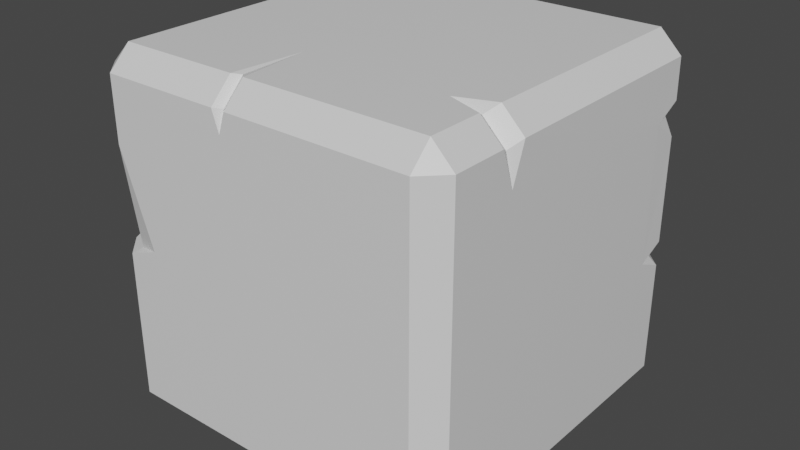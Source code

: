# Source: Blocks.blend  (saved by Blender 2.80.75; exported with 4.5.12 LTS)
import bpy
from mathutils import Matrix  # noqa: F401  (used for matrix-valued properties, if any)

bpy.ops.wm.read_factory_settings(use_empty=True)
scene = bpy.context.scene
scene.name = 'Scene'

# ---- collections
col_collection = bpy.data.collections.new('Collection'); scene.collection.children.link(col_collection)

# ---- materials (node trees are filled in below, after node groups)
mat_material = bpy.data.materials.new('Material')
mat_material.alpha_threshold = 0.0
mat_material.use_transparent_shadow = False
mat_material.line_color = (0.0, 0.0, 0.0, 1.0)

# ---- material node trees
mat_material.use_nodes = True; mat_material.node_tree.nodes.clear()
_N = mat_material.node_tree.nodes; _L = mat_material.node_tree.links
n0 = _N.new('ShaderNodeOutputMaterial'); n0.name = 'Material Output'; n0.location = (300, 300)
n1 = _N.new('ShaderNodeBsdfPrincipled'); n1.name = 'Principled BSDF'; n1.location = (10, 300)
n1.distribution = 'GGX'
n1.subsurface_method = 'BURLEY'
n1.inputs[2].default_value = 0.4
n1.inputs[3].default_value = 1.45
n1.inputs[27].default_value = (0.0, 0.0, 0.0, 1.0)
n1.inputs[28].default_value = 1.0
_L.new(n1.outputs[0], n0.inputs[0])
n0.is_active_output = True

# ---- world
world_world = bpy.data.worlds.new('World'); scene.world = world_world
world_world.use_nodes = True; world_world.node_tree.nodes.clear()
_N = world_world.node_tree.nodes; _L = world_world.node_tree.links
n0 = _N.new('ShaderNodeOutputWorld'); n0.name = 'World Output'; n0.location = (300, 300)
n1 = _N.new('ShaderNodeBackground'); n1.name = 'Background'; n1.location = (10, 300)
n1.inputs[0].default_value = (0.05088, 0.05088, 0.05088, 1.0)
_L.new(n1.outputs[0], n0.inputs[0])
n0.is_active_output = True
world_world.color = (0.05088, 0.05088, 0.05088)
world_world.use_sun_shadow = False
world_world.sun_shadow_jitter_overblur = 0.0

# ---- meshes
me_giantrock_1x1 = bpy.data.meshes.new('GiantRock_1x1')
me_giantrock_1x1.from_pydata([(0.94, 1.0, 0.94), (1.0, 0.94, 0.94), (0.94, 0.94, 1.0), (0.94, 0.94, 0.0), (1.0, 0.94, 0.06), (0.94, 1.0, 0.06), (1.0, 0.06, 0.94), (0.94, 0.0, 0.94), (0.94, 0.06, 1.0), (1.0, 0.06, 0.06), (0.94, 0.06, 0.0), (0.94, 0.0, 0.06), (0.06, 1.0, 0.94), (0.06, 0.94, 1.0), (0.0, 0.94, 0.94), (0.0, 0.94, 0.06), (0.06, 0.94, 0.0), (0.06, 1.0, 0.06), (0.0, 0.06, 0.94), (0.06, 0.06, 1.0), (0.06, 0.0, 0.94), (0.06, 0.06, 0.0), (0.0, 0.06, 0.06), (0.06, 0.0, 0.06), (1.0, 0.2856, 0.94), (0.98, 0.2488, 0.92), (1.0, 0.212, 0.94), (0.94, 0.212, 1.0), (0.92, 0.2488, 0.98), (0.94, 0.2856, 1.0), (0.84, 0.2488, 1.0), (1.0, 0.2488, 0.84), (0.4388, 0.001291, 0.94), (0.4175, 0.02129, 0.9354), (0.4002, 0.001291, 0.94), (0.4002, 0.06129, 1.0), (0.4175, 0.08129, 0.9954), (0.4388, 0.06129, 1.0), (0.4195, 0.2631, 1.0), (0.4195, 0.001291, 0.883), (0.0002109, 0.7843, 0.05989), (0.02021, 0.6149, 0.07989), (0.0002109, 0.4158, 0.05989), (0.06021, 0.4158, -0.0001085), (0.08021, 0.6149, 0.01989), (0.06021, 0.7843, -0.0001085), (0.1602, 0.6149, -0.0001085), (0.0002109, 0.6149, 0.1599), (0.4703, 1.0, 0.05989), (0.4155, 0.98, 0.08548), (0.3701, 1.0, 0.05989), (0.3701, 0.94, -0.0001085), (0.4155, 0.92, 0.02548), (0.4703, 0.94, -0.0001085), (0.4074, 0.7997, -0.0001085), (0.435, 1.0, 0.3138), (0.92, 0.98, 0.8047), (0.94, 1.0, 0.7349), (0.94, 1.0, 0.4434), (0.92, 0.98, 0.4087), (0.94, 1.0, 0.374), (1.0, 0.94, 0.374), (0.98, 0.92, 0.4087), (1.0, 0.94, 0.4434), (1.0, 0.94, 0.7349), (0.98, 0.92, 0.8047), (0.85, 1.0, 0.4086), (0.8672, 1.0, 0.7906), (1.001, 0.9405, 0.8287), (0.9407, 1.0, 0.8287), (1.0, 0.859, 0.4101), (1.001, 0.8594, 0.789), (0.05978, 0.000362, 0.7649), (0.07978, 0.02036, 0.4906), (0.05978, 0.000362, 0.4742), (-0.0002241, 0.06036, 0.4742), (0.01978, 0.08036, 0.4906), (-0.0002241, 0.06036, 0.7649), (0.1498, 0.000362, 0.5085), (-0.0002241, 0.1414, 0.5099)], [], [(37, 30, 38), (19, 20, 34, 35), (24, 29, 28, 25), (1, 2, 29, 24), (10, 21, 43, 46), (0, 2, 1), (3, 5, 4), (6, 8, 7), (9, 11, 10), (12, 14, 13), (15, 17, 16), (18, 20, 19), (21, 23, 22), (46, 45, 51), (54, 46, 51), (60, 61, 4, 5), (6, 7, 11, 9), (14, 12, 17, 15), (30, 37, 27), (26, 27, 8, 6), (23, 21, 10, 11), (18, 19, 13, 14), (9, 10, 3, 4), (2, 0, 12, 13), (46, 54, 53, 3), (25, 28, 27, 26), (25, 31, 24), (26, 31, 25), (28, 30, 27), (29, 30, 28), (9, 31, 26, 6), (56, 65, 64, 57), (4, 31, 9), (29, 2, 13, 30), (27, 37, 8), (8, 37, 32, 7), (32, 37, 36, 33), (33, 36, 35, 34), (33, 39, 32), (34, 39, 33), (36, 38, 35), (37, 38, 36), (30, 13, 38), (35, 38, 19), (19, 38, 13), (34, 20, 39), (32, 39, 7), (7, 39, 11), (11, 39, 23), (40, 45, 44, 41), (41, 44, 43, 42), (41, 47, 40), (42, 47, 41), (44, 46, 43), (45, 46, 44), (46, 3, 10), (16, 45, 40, 15), (21, 22, 42, 43), (42, 18, 47), (14, 15, 40, 47), (18, 14, 47), (48, 53, 52, 49), (49, 52, 51, 50), (49, 55, 48), (50, 55, 49), (52, 54, 51), (53, 54, 52), (45, 16, 51), (16, 17, 50, 51), (3, 53, 48, 5), (48, 55, 5), (50, 17, 55), (17, 12, 55), (69, 68, 65, 56), (0, 55, 12), (57, 64, 63, 58), (58, 63, 62, 59), (59, 62, 61, 60), (60, 66, 59), (59, 66, 58), (57, 67, 56), (0, 1, 68, 69), (56, 67, 69), (69, 67, 0), (68, 71, 65), (65, 71, 64), (63, 70, 62), (62, 70, 61), (64, 71, 70, 63), (1, 71, 68), (61, 70, 4), (5, 66, 60), (57, 58, 66, 67), (24, 71, 1), (31, 71, 24), (31, 4, 70), (70, 71, 31), (55, 0, 67), (67, 66, 55), (55, 66, 5), (72, 77, 76, 73), (73, 76, 75, 74), (74, 78, 73), (73, 78, 72), (77, 79, 76), (76, 79, 75), (22, 23, 74, 75), (18, 77, 72, 20), (39, 20, 72), (72, 78, 39), (39, 78, 23), (74, 23, 78), (75, 79, 22), (77, 18, 79), (18, 42, 79), (22, 79, 42)])
_uv = me_giantrock_1x1.uv_layers.new(name='UVMap')
_uv.uv.foreach_set('vector', [0.6064, 0.0773, 0.2184, 0.2611, 0.6251, 0.2749, 0.9728, 0.0758, 0.9637, 0.01682, 0.6347, 0.0183, 0.6438, 0.07728, 0.0545, 0.2971, 0.1216, 0.2973, 0.1379, 0.2611, 0.07082, 0.2609, 0.0545, 0.9377, 0.1216, 0.9379, 0.1216, 0.2973, 0.0545, 0.2971, 0.06529, 0.07374, 0.06529, 0.9345, 0.4134, 0.9338, 0.6082, 0.8356, 0.1125, 0.9964, 0.1216, 0.9379, 0.0545, 0.9377, 0.006019, 0.06826, 0.06397, 0.06984, 0.06476, 0.009558, 0.0545, 0.07615, 0.1216, 0.07635, 0.1125, 0.01737, 0.9803, 0.8817, 0.9232, 0.8811, 0.9216, 0.9404, 0.9255, 0.9314, 0.9263, 0.9886, 0.985, 0.9299, 0.9284, 0.9944, 0.9871, 0.9357, 0.9264, 0.9332, 0.005655, 0.5419, 0.004531, 0.6022, 0.06274, 0.6022, 0.9283, 0.9901, 0.987, 0.9313, 0.9265, 0.928, 0.6082, 0.8356, 0.774, 0.9332, 0.9264, 0.6299, 0.7891, 0.5936, 0.6082, 0.8356, 0.9264, 0.6299, 0.3714, 0.06995, 0.3722, 0.009667, 0.06476, 0.009558, 0.06397, 0.06984, 0.09804, 0.878, 0.09518, 0.9385, 0.9557, 0.9385, 0.9585, 0.878, 0.9263, 0.9886, 0.9255, 0.9314, 0.06397, 0.9311, 0.06476, 0.9883, 0.2184, 0.2611, 0.6064, 0.0773, 0.1216, 0.2251, 0.0545, 0.2249, 0.1216, 0.2251, 0.1216, 0.07635, 0.0545, 0.07615, 0.06191, 0.8811, 0.06032, 0.9404, 0.9216, 0.9404, 0.9232, 0.8811, 0.9265, 0.06789, 0.9283, 0.01263, 0.06706, 0.01412, 0.06529, 0.06938, 0.06734, 0.01764, 0.06529, 0.07374, 0.9264, 0.07242, 0.9284, 0.01632, 0.985, 0.06861, 0.9255, 0.07015, 0.9255, 0.9314, 0.985, 0.9299, 0.6082, 0.8356, 0.7891, 0.5936, 0.9264, 0.5318, 0.9264, 0.07242, 0.07082, 0.2609, 0.1379, 0.2611, 0.1216, 0.2251, 0.0545, 0.2249, 0.1163, 0.6938, 0.1955, 0.6932, 0.0977, 0.6572, 0.09781, 0.7293, 0.1955, 0.6932, 0.1163, 0.6938, 0.1379, 0.2611, 0.2184, 0.2611, 0.1216, 0.2251, 0.1216, 0.2973, 0.2184, 0.2611, 0.1379, 0.2611, 0.9585, 0.878, 0.1955, 0.6932, 0.09781, 0.7293, 0.09804, 0.878, 0.7933, 0.08915, 0.7941, 0.02887, 0.7255, 0.009793, 0.7247, 0.07008, 0.9572, 0.0168, 0.1955, 0.6932, 0.9585, 0.878, 0.1216, 0.2973, 0.1216, 0.9379, 0.9728, 0.9374, 0.2184, 0.2611, 0.1216, 0.2251, 0.6064, 0.0773, 0.1216, 0.07635, 0.1216, 0.07635, 0.6064, 0.0773, 0.5973, 0.01832, 0.1125, 0.01737, 0.01493, 0.6022, 0.01493, 0.6851, 0.03156, 0.6971, 0.03156, 0.6141, 0.02399, 0.4887, 0.03782, 0.4068, 0.01836, 0.4141, 0.004531, 0.496, 0.411, 0.02429, 0.4135, 0.07537, 0.4324, 0.01958, 0.004531, 0.496, 0.03782, 0.5419, 0.02399, 0.4887, 0.6263, 0.09685, 0.6251, 0.2749, 0.6438, 0.07728, 0.6064, 0.0773, 0.6251, 0.2749, 0.6263, 0.09685, 0.2184, 0.2611, 0.9728, 0.9374, 0.6251, 0.2749, 0.6438, 0.07728, 0.6251, 0.2749, 0.9728, 0.0758, 0.9728, 0.0758, 0.6251, 0.2749, 0.9728, 0.9374, 0.3946, 0.01958, 0.06169, 0.01957, 0.4135, 0.07537, 0.4324, 0.01958, 0.4135, 0.07537, 0.923, 0.01957, 0.923, 0.01957, 0.4135, 0.07537, 0.9232, 0.8811, 0.9232, 0.8811, 0.4135, 0.07537, 0.06191, 0.8811, 0.2176, 0.9294, 0.2194, 0.9914, 0.3858, 0.9727, 0.3841, 0.9107, 0.3841, 0.9107, 0.3858, 0.9727, 0.5801, 0.9908, 0.5783, 0.9288, 0.3841, 0.9107, 0.3835, 0.8314, 0.2176, 0.9294, 0.5783, 0.9288, 0.3835, 0.8314, 0.3841, 0.9107, 0.6089, 0.9148, 0.6082, 0.8356, 0.4134, 0.9338, 0.774, 0.9332, 0.6082, 0.8356, 0.6089, 0.9148, 0.6082, 0.8356, 0.9264, 0.07242, 0.06529, 0.07374, 0.06706, 0.9916, 0.2194, 0.9914, 0.2176, 0.9294, 0.06529, 0.9295, 0.9283, 0.9901, 0.9265, 0.928, 0.5783, 0.9288, 0.5801, 0.9908, 0.5783, 0.9288, 0.9265, 0.06789, 0.3835, 0.8314, 0.06529, 0.06938, 0.06529, 0.9295, 0.2176, 0.9294, 0.3835, 0.8314, 0.9265, 0.06789, 0.06529, 0.06938, 0.3835, 0.8314, 0.9871, 0.5343, 0.9264, 0.5318, 0.9077, 0.5866, 0.9684, 0.5891, 0.08917, 0.5827, 0.03122, 0.5811, 0.005912, 0.626, 0.06386, 0.6276, 0.08917, 0.5827, 0.3124, 0.5642, 0.06386, 0.5295, 0.06386, 0.6276, 0.3124, 0.5642, 0.08917, 0.5827, 0.9077, 0.5866, 0.7891, 0.5936, 0.9264, 0.6299, 0.9264, 0.5318, 0.7891, 0.5936, 0.9077, 0.5866, 0.774, 0.9332, 0.9264, 0.9332, 0.9264, 0.6299, 0.9264, 0.9332, 0.9871, 0.9357, 0.9871, 0.6324, 0.9264, 0.6299, 0.9264, 0.07242, 0.9264, 0.5318, 0.9871, 0.5343, 0.9871, 0.07492, 0.06386, 0.5295, 0.3124, 0.5642, 0.06397, 0.06984, 0.06386, 0.6276, 0.06397, 0.9311, 0.3124, 0.5642, 0.06397, 0.9311, 0.9255, 0.9314, 0.3124, 0.5642, 0.00666, 0.2643, 0.004531, 0.3472, 0.03284, 0.3491, 0.03497, 0.2662, 0.9255, 0.07015, 0.3124, 0.5642, 0.9255, 0.9314, 0.7247, 0.07008, 0.7255, 0.009793, 0.4401, 0.009691, 0.4393, 0.06997, 0.03782, 0.4068, 0.03782, 0.4898, 0.06529, 0.4917, 0.06529, 0.4087, 0.03156, 0.6022, 0.03156, 0.6848, 0.06274, 0.6882, 0.06274, 0.6057, 0.3714, 0.06995, 0.4053, 0.158, 0.4056, 0.08902, 0.4056, 0.08902, 0.4053, 0.158, 0.4393, 0.06997, 0.7247, 0.07008, 0.7792, 0.1414, 0.7933, 0.08915, 0.9255, 0.07015, 0.9263, 0.009864, 0.8173, 0.009155, 0.8165, 0.06944, 0.03497, 0.2662, 0.05886, 0.2172, 0.00666, 0.2643, 0.8165, 0.06944, 0.7792, 0.1414, 0.9255, 0.07015, 0.004531, 0.3472, 0.05886, 0.4068, 0.03284, 0.3491, 0.228, 0.03696, 0.2445, 0.09563, 0.2973, 0.0168, 0.5823, 0.0168, 0.6151, 0.0961, 0.6153, 0.03696, 0.6153, 0.03696, 0.6151, 0.0961, 0.6502, 0.0168, 0.2973, 0.0168, 0.2445, 0.09563, 0.6151, 0.0961, 0.5823, 0.0168, 0.09674, 0.0168, 0.2445, 0.09563, 0.2056, 0.01632, 0.6502, 0.0168, 0.6151, 0.0961, 0.9572, 0.0168, 0.06397, 0.06984, 0.4053, 0.158, 0.3714, 0.06995, 0.7247, 0.07008, 0.4393, 0.06997, 0.4053, 0.158, 0.7792, 0.1414, 0.0977, 0.6572, 0.2445, 0.09563, 0.09674, 0.0168, 0.1955, 0.6932, 0.2445, 0.09563, 0.0977, 0.6572, 0.1955, 0.6932, 0.9572, 0.0168, 0.6151, 0.0961, 0.6151, 0.0961, 0.2445, 0.09563, 0.1955, 0.6932, 0.3124, 0.5642, 0.9255, 0.07015, 0.7792, 0.1414, 0.7792, 0.1414, 0.4053, 0.158, 0.3124, 0.5642, 0.3124, 0.5642, 0.4053, 0.158, 0.06397, 0.06984, 0.9866, 0.2423, 0.9261, 0.239, 0.9071, 0.5083, 0.9676, 0.5116, 0.03039, 0.1567, 0.033, 0.07417, 0.007135, 0.07548, 0.004531, 0.158, 0.004531, 0.158, 0.06104, 0.2172, 0.03039, 0.1567, 0.08061, 0.4598, 0.1497, 0.4421, 0.0615, 0.191, 0.9261, 0.239, 0.8468, 0.4884, 0.9071, 0.5083, 0.033, 0.07417, 0.06104, 0.01682, 0.007135, 0.07548, 0.9265, 0.928, 0.987, 0.9313, 0.9866, 0.5265, 0.9261, 0.5232, 0.9265, 0.06789, 0.9261, 0.239, 0.9866, 0.2423, 0.987, 0.07117, 0.4135, 0.07537, 0.06169, 0.01957, 0.0615, 0.191, 0.0615, 0.191, 0.1497, 0.4421, 0.4135, 0.07537, 0.4135, 0.07537, 0.1497, 0.4421, 0.06191, 0.8811, 0.06157, 0.4756, 0.06191, 0.8811, 0.1497, 0.4421, 0.9261, 0.5232, 0.8468, 0.4884, 0.9265, 0.928, 0.9261, 0.239, 0.9265, 0.06789, 0.8468, 0.4884, 0.9265, 0.06789, 0.5783, 0.9288, 0.8468, 0.4884, 0.9265, 0.928, 0.8468, 0.4884, 0.5783, 0.9288])
me_giantrock_1x1.materials.append(mat_material)
me_giantrock_1x1.use_remesh_preserve_volume = False
me_giantrock_1x1.use_remesh_preserve_attributes = False
me_giantrock_1x1.use_mirror_vertex_groups = False
me_giantrock_1x1.update()

# ---- objects
ob_giantrock_1x1 = bpy.data.objects.new('GiantRock_1x1', me_giantrock_1x1)

# ---- transforms, parenting, visibility, modifiers, constraints
ob_giantrock_1x1.location = (0.0, 0.0, 0.0)
ob_giantrock_1x1.lock_rotations_4d = False
ob_giantrock_1x1.empty_display_type = 'ARROWS'
ob_giantrock_1x1.lineart.crease_threshold = 0.0

# ---- collection membership
col_collection.objects.link(ob_giantrock_1x1)

# ---- scene / render settings (as saved in the file)
scene.frame_start = 1; scene.frame_end = 250; scene.frame_set(1)
scene.render.engine = 'BLENDER_EEVEE_NEXT'
scene.cycles.use_denoising = False
scene.cycles.samples = 128
scene.cycles.sampling_pattern = 'TABULATED_SOBOL'
scene.cycles.use_adaptive_sampling = False
scene.cycles.use_light_tree = False
scene.view_settings.view_transform = 'Filmic'
bpy.context.view_layer.update()

# ---- added for rendering (the .blend has no active camera and no usable light): camera, sun
cam_auto = bpy.data.cameras.new('AutoCamera')
cam_auto.lens = 50.0
cam_auto.sensor_width = 36.0
cam_auto.clip_end = 1000.0
ob_auto_camera = bpy.data.objects.new('AutoCamera', cam_auto)
scene.collection.objects.link(ob_auto_camera)
ob_auto_camera.location = (2.10357, -1.42377, 1.78262)
ob_auto_camera.rotation_euler = (1.09748, -7.21219e-08, 0.694738)
scene.camera = ob_auto_camera
light_auto_sun = bpy.data.lights.new('AutoSun', 'SUN')
light_auto_sun.energy = 3.0
light_auto_sun.angle = 0.0523599
ob_auto_sun = bpy.data.objects.new('AutoSun', light_auto_sun)
scene.collection.objects.link(ob_auto_sun)
ob_auto_sun.rotation_euler = (0.872665, 0.174533, 0.523599)
bpy.context.view_layer.update()
